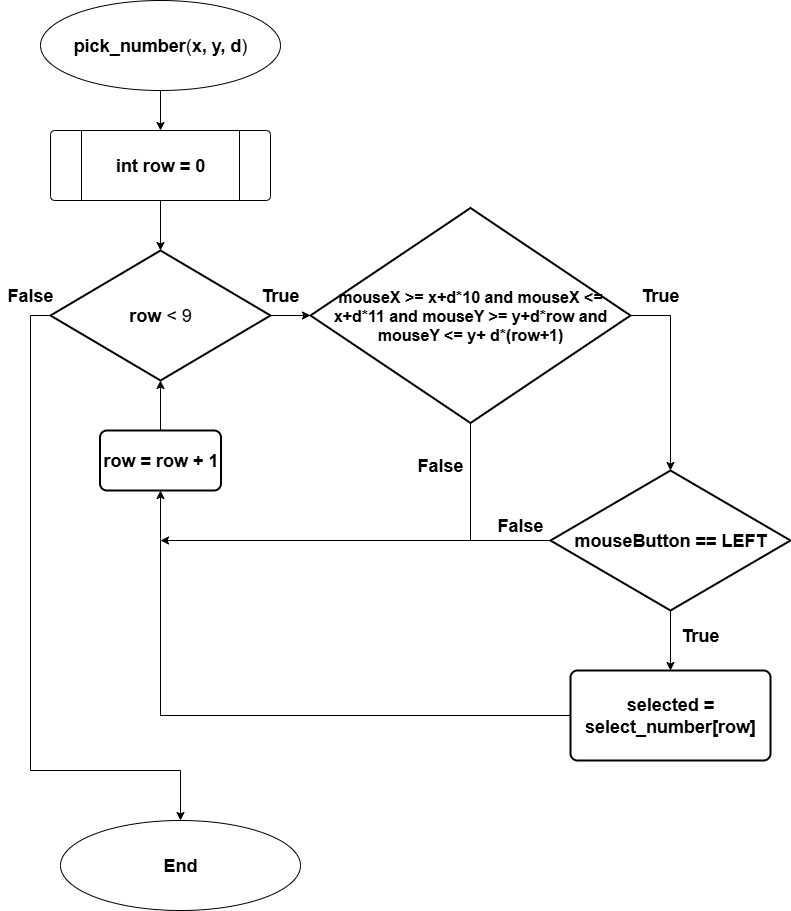

The diagram above was exported from draw.io. Its source (the exported page's mxGraphModel, read from the mxfile embedded in the PNG):
<mxGraphModel dx="1042" dy="674" grid="1" gridSize="10" guides="1" tooltips="1" connect="1" arrows="1" fold="1" page="1" pageScale="1" pageWidth="827" pageHeight="1169" math="0" shadow="0">
  <root>
    <mxCell id="0" />
    <mxCell id="1" parent="0" />
    <mxCell id="LMrqNuNB4TWBzGtzUeWH-3" style="edgeStyle=orthogonalEdgeStyle;rounded=0;orthogonalLoop=1;jettySize=auto;html=1;exitX=0.5;exitY=1;exitDx=0;exitDy=0;entryX=0.5;entryY=0;entryDx=0;entryDy=0;" parent="1" source="FL25UOLgfaVFUFgQKkYv-1" target="LMrqNuNB4TWBzGtzUeWH-1" edge="1">
      <mxGeometry relative="1" as="geometry" />
    </mxCell>
    <mxCell id="FL25UOLgfaVFUFgQKkYv-1" value="&lt;span style=&quot;font-size: 18px;&quot;&gt;&lt;b&gt;pick_number&lt;/b&gt;(&lt;b&gt;x, y, d&lt;/b&gt;)&lt;/span&gt;" style="ellipse;whiteSpace=wrap;html=1;" parent="1" vertex="1">
      <mxGeometry x="50" y="30" width="240" height="90" as="geometry" />
    </mxCell>
    <mxCell id="LMrqNuNB4TWBzGtzUeWH-1" value="" style="verticalLabelPosition=bottom;verticalAlign=top;html=1;shape=process;whiteSpace=wrap;rounded=1;size=0.14;arcSize=6;" parent="1" vertex="1">
      <mxGeometry x="60" y="160" width="220" height="70" as="geometry" />
    </mxCell>
    <mxCell id="LMrqNuNB4TWBzGtzUeWH-2" value="&lt;font style=&quot;font-size: 18px;&quot;&gt;&lt;b&gt;int row = 0&lt;/b&gt;&lt;/font&gt;" style="text;html=1;align=center;verticalAlign=middle;whiteSpace=wrap;rounded=0;" parent="1" vertex="1">
      <mxGeometry x="95" y="180" width="150" height="30" as="geometry" />
    </mxCell>
    <mxCell id="mkTKSRQutwZdImKDmlfo-4" style="edgeStyle=orthogonalEdgeStyle;rounded=0;orthogonalLoop=1;jettySize=auto;html=1;exitX=0;exitY=0.5;exitDx=0;exitDy=0;exitPerimeter=0;entryX=0.5;entryY=0;entryDx=0;entryDy=0;" parent="1" source="XJmSLrKK5xHp-A73igoU-1" target="mkTKSRQutwZdImKDmlfo-3" edge="1">
      <mxGeometry relative="1" as="geometry">
        <Array as="points">
          <mxPoint x="40" y="345" />
          <mxPoint x="40" y="800" />
          <mxPoint x="190" y="800" />
        </Array>
      </mxGeometry>
    </mxCell>
    <mxCell id="XJmSLrKK5xHp-A73igoU-1" value="&lt;font style=&quot;font-size: 18px;&quot;&gt;&lt;b style=&quot;&quot;&gt;row &lt;/b&gt;&amp;lt; 9&lt;/font&gt;" style="strokeWidth=2;html=1;shape=mxgraph.flowchart.decision;whiteSpace=wrap;" parent="1" vertex="1">
      <mxGeometry x="60" y="280" width="220" height="130" as="geometry" />
    </mxCell>
    <mxCell id="XJmSLrKK5xHp-A73igoU-2" style="edgeStyle=orthogonalEdgeStyle;rounded=0;orthogonalLoop=1;jettySize=auto;html=1;exitX=0.5;exitY=1;exitDx=0;exitDy=0;entryX=0.5;entryY=0;entryDx=0;entryDy=0;entryPerimeter=0;" parent="1" source="LMrqNuNB4TWBzGtzUeWH-1" target="XJmSLrKK5xHp-A73igoU-1" edge="1">
      <mxGeometry relative="1" as="geometry" />
    </mxCell>
    <mxCell id="XJmSLrKK5xHp-A73igoU-3" value="&lt;b style=&quot;&quot;&gt;&lt;font style=&quot;font-size: 16px;&quot;&gt;mouseX &amp;gt;= x+d*10 and mouseX &amp;lt;= x+d*11 and mouseY &amp;gt;= y+d*row and mouseY &amp;lt;= y+ d*(row+1)&lt;/font&gt;&lt;/b&gt;" style="strokeWidth=2;html=1;shape=mxgraph.flowchart.decision;whiteSpace=wrap;" parent="1" vertex="1">
      <mxGeometry x="320" y="237.5" width="320" height="215" as="geometry" />
    </mxCell>
    <mxCell id="FQHPQ9BcJxaRqwFi3r6Q-2" style="edgeStyle=orthogonalEdgeStyle;rounded=0;orthogonalLoop=1;jettySize=auto;html=1;exitX=0.5;exitY=1;exitDx=0;exitDy=0;exitPerimeter=0;entryX=0.5;entryY=0;entryDx=0;entryDy=0;" parent="1" source="XJmSLrKK5xHp-A73igoU-5" target="FQHPQ9BcJxaRqwFi3r6Q-1" edge="1">
      <mxGeometry relative="1" as="geometry" />
    </mxCell>
    <mxCell id="ue_P0lY5b-dQXLd5emKt-5" style="edgeStyle=orthogonalEdgeStyle;rounded=0;orthogonalLoop=1;jettySize=auto;html=1;exitX=0;exitY=0.5;exitDx=0;exitDy=0;exitPerimeter=0;" parent="1" source="XJmSLrKK5xHp-A73igoU-5" edge="1">
      <mxGeometry relative="1" as="geometry">
        <mxPoint x="170" y="570" as="targetPoint" />
      </mxGeometry>
    </mxCell>
    <mxCell id="XJmSLrKK5xHp-A73igoU-5" value="&lt;span style=&quot;font-size: 18px;&quot;&gt;&lt;b&gt;mouseButton == LEFT&lt;/b&gt;&lt;/span&gt;" style="strokeWidth=2;html=1;shape=mxgraph.flowchart.decision;whiteSpace=wrap;" parent="1" vertex="1">
      <mxGeometry x="560" y="500" width="240" height="140" as="geometry" />
    </mxCell>
    <mxCell id="XJmSLrKK5xHp-A73igoU-6" style="edgeStyle=orthogonalEdgeStyle;rounded=0;orthogonalLoop=1;jettySize=auto;html=1;exitX=1;exitY=0.5;exitDx=0;exitDy=0;exitPerimeter=0;entryX=0.5;entryY=0;entryDx=0;entryDy=0;entryPerimeter=0;" parent="1" source="XJmSLrKK5xHp-A73igoU-3" target="XJmSLrKK5xHp-A73igoU-5" edge="1">
      <mxGeometry relative="1" as="geometry" />
    </mxCell>
    <mxCell id="ue_P0lY5b-dQXLd5emKt-3" style="edgeStyle=orthogonalEdgeStyle;rounded=0;orthogonalLoop=1;jettySize=auto;html=1;exitX=0;exitY=0.5;exitDx=0;exitDy=0;entryX=0.5;entryY=1;entryDx=0;entryDy=0;" parent="1" source="FQHPQ9BcJxaRqwFi3r6Q-1" target="ue_P0lY5b-dQXLd5emKt-1" edge="1">
      <mxGeometry relative="1" as="geometry" />
    </mxCell>
    <mxCell id="FQHPQ9BcJxaRqwFi3r6Q-1" value="&lt;span style=&quot;font-size: 18px;&quot;&gt;&lt;b&gt;selected = select_number[row]&lt;/b&gt;&lt;/span&gt;" style="rounded=1;whiteSpace=wrap;html=1;absoluteArcSize=1;arcSize=14;strokeWidth=2;" parent="1" vertex="1">
      <mxGeometry x="580" y="700" width="200" height="90" as="geometry" />
    </mxCell>
    <mxCell id="FQHPQ9BcJxaRqwFi3r6Q-3" style="edgeStyle=orthogonalEdgeStyle;rounded=0;orthogonalLoop=1;jettySize=auto;html=1;exitX=1;exitY=0.5;exitDx=0;exitDy=0;exitPerimeter=0;entryX=0;entryY=0.5;entryDx=0;entryDy=0;entryPerimeter=0;" parent="1" source="XJmSLrKK5xHp-A73igoU-1" target="XJmSLrKK5xHp-A73igoU-3" edge="1">
      <mxGeometry relative="1" as="geometry" />
    </mxCell>
    <mxCell id="ue_P0lY5b-dQXLd5emKt-1" value="&lt;b style=&quot;font-size: 18px;&quot;&gt;row&amp;nbsp;&lt;/b&gt;&lt;span style=&quot;font-size: 18px;&quot;&gt;&lt;b&gt;=&amp;nbsp;&lt;/b&gt;&lt;/span&gt;&lt;b style=&quot;font-size: 18px;&quot;&gt;row&amp;nbsp;&lt;/b&gt;&lt;span style=&quot;font-size: 18px;&quot;&gt;&lt;b&gt;+ 1&lt;/b&gt;&lt;/span&gt;" style="rounded=1;whiteSpace=wrap;html=1;absoluteArcSize=1;arcSize=14;strokeWidth=2;" parent="1" vertex="1">
      <mxGeometry x="109.5" y="460" width="121" height="60" as="geometry" />
    </mxCell>
    <mxCell id="ue_P0lY5b-dQXLd5emKt-4" style="edgeStyle=orthogonalEdgeStyle;rounded=0;orthogonalLoop=1;jettySize=auto;html=1;exitX=0.5;exitY=0;exitDx=0;exitDy=0;entryX=0.5;entryY=1;entryDx=0;entryDy=0;entryPerimeter=0;" parent="1" source="ue_P0lY5b-dQXLd5emKt-1" target="XJmSLrKK5xHp-A73igoU-1" edge="1">
      <mxGeometry relative="1" as="geometry" />
    </mxCell>
    <mxCell id="H3KG-YoRVeDUGah3NhcS-1" value="&lt;font style=&quot;font-size: 18px;&quot;&gt;&lt;b&gt;True&lt;/b&gt;&lt;/font&gt;" style="text;html=1;align=center;verticalAlign=middle;whiteSpace=wrap;rounded=0;" parent="1" vertex="1">
      <mxGeometry x="260" y="310" width="60" height="30" as="geometry" />
    </mxCell>
    <mxCell id="H3KG-YoRVeDUGah3NhcS-2" value="&lt;font style=&quot;font-size: 18px;&quot;&gt;&lt;b&gt;True&lt;/b&gt;&lt;/font&gt;" style="text;html=1;align=center;verticalAlign=middle;whiteSpace=wrap;rounded=0;" parent="1" vertex="1">
      <mxGeometry x="640" y="310" width="60" height="30" as="geometry" />
    </mxCell>
    <mxCell id="H3KG-YoRVeDUGah3NhcS-3" value="&lt;font style=&quot;font-size: 18px;&quot;&gt;&lt;b&gt;True&lt;/b&gt;&lt;/font&gt;" style="text;html=1;align=center;verticalAlign=middle;whiteSpace=wrap;rounded=0;" parent="1" vertex="1">
      <mxGeometry x="680" y="650" width="60" height="30" as="geometry" />
    </mxCell>
    <mxCell id="H3KG-YoRVeDUGah3NhcS-4" value="" style="endArrow=none;html=1;rounded=0;entryX=0.5;entryY=1;entryDx=0;entryDy=0;entryPerimeter=0;" parent="1" target="XJmSLrKK5xHp-A73igoU-3" edge="1">
      <mxGeometry width="50" height="50" relative="1" as="geometry">
        <mxPoint x="480" y="570" as="sourcePoint" />
        <mxPoint x="400" y="510" as="targetPoint" />
      </mxGeometry>
    </mxCell>
    <mxCell id="mkTKSRQutwZdImKDmlfo-1" value="&lt;font style=&quot;font-size: 18px;&quot;&gt;&lt;b&gt;False&lt;/b&gt;&lt;/font&gt;" style="text;html=1;align=center;verticalAlign=middle;whiteSpace=wrap;rounded=0;" parent="1" vertex="1">
      <mxGeometry x="420" y="480" width="60" height="30" as="geometry" />
    </mxCell>
    <mxCell id="mkTKSRQutwZdImKDmlfo-2" value="&lt;font style=&quot;font-size: 18px;&quot;&gt;&lt;b&gt;False&lt;/b&gt;&lt;/font&gt;" style="text;html=1;align=center;verticalAlign=middle;whiteSpace=wrap;rounded=0;" parent="1" vertex="1">
      <mxGeometry x="500" y="540" width="60" height="30" as="geometry" />
    </mxCell>
    <mxCell id="mkTKSRQutwZdImKDmlfo-3" value="&lt;span style=&quot;font-size: 18px;&quot;&gt;&lt;b&gt;End&lt;/b&gt;&lt;/span&gt;" style="ellipse;whiteSpace=wrap;html=1;" parent="1" vertex="1">
      <mxGeometry x="70" y="850" width="240" height="90" as="geometry" />
    </mxCell>
    <mxCell id="mkTKSRQutwZdImKDmlfo-5" value="&lt;font style=&quot;font-size: 18px;&quot;&gt;&lt;b&gt;False&lt;/b&gt;&lt;/font&gt;" style="text;html=1;align=center;verticalAlign=middle;whiteSpace=wrap;rounded=0;" parent="1" vertex="1">
      <mxGeometry x="10" y="310" width="60" height="30" as="geometry" />
    </mxCell>
  </root>
</mxGraphModel>